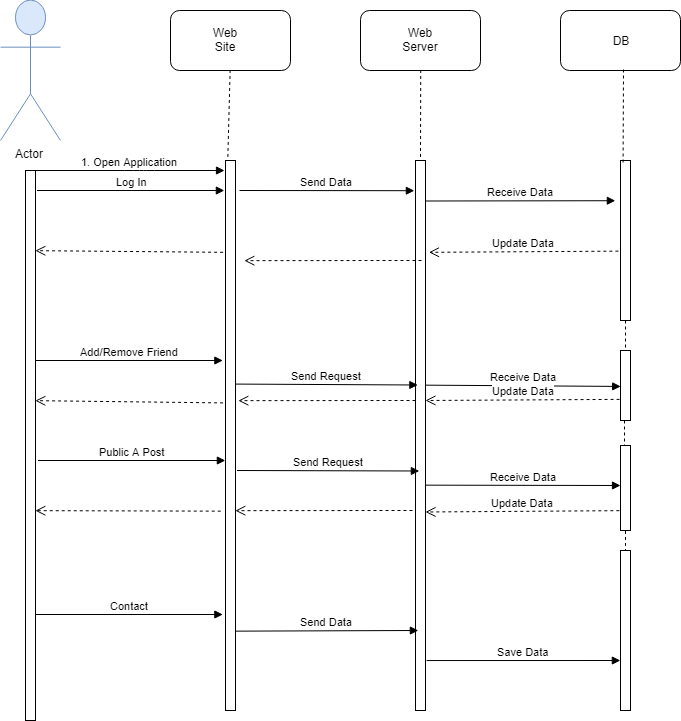

The diagram above was exported from draw.io. Its source (the exported page's mxGraphModel, read from the mxfile embedded in the PNG):
<mxGraphModel dx="1188" dy="647" grid="1" gridSize="10" guides="1" tooltips="1" connect="1" arrows="1" fold="1" page="1" pageScale="1" pageWidth="1169" pageHeight="826" background="#ffffff" math="0" shadow="0">
  <root>
    <mxCell id="0" />
    <mxCell id="1" parent="0" />
    <mxCell id="wwvVf0cmEG7t4UqgVNiK-151" value="Actor" style="shape=umlActor;verticalLabelPosition=bottom;labelBackgroundColor=#ffffff;verticalAlign=top;html=1;outlineConnect=0;rounded=0;glass=0;fillColor=#dae8fc;strokeColor=#6c8ebf;" vertex="1" parent="1">
      <mxGeometry x="120" y="80" width="60" height="140" as="geometry" />
    </mxCell>
    <mxCell id="wwvVf0cmEG7t4UqgVNiK-152" value="" style="rounded=1;whiteSpace=wrap;html=1;glass=0;fillColor=none;" vertex="1" parent="1">
      <mxGeometry x="290" y="90" width="120" height="60" as="geometry" />
    </mxCell>
    <mxCell id="wwvVf0cmEG7t4UqgVNiK-153" value="" style="rounded=1;whiteSpace=wrap;html=1;glass=0;fillColor=none;" vertex="1" parent="1">
      <mxGeometry x="480" y="90" width="120" height="60" as="geometry" />
    </mxCell>
    <mxCell id="wwvVf0cmEG7t4UqgVNiK-154" value="" style="rounded=1;whiteSpace=wrap;html=1;glass=0;fillColor=none;" vertex="1" parent="1">
      <mxGeometry x="680" y="90" width="120" height="60" as="geometry" />
    </mxCell>
    <mxCell id="wwvVf0cmEG7t4UqgVNiK-156" value="" style="html=1;points=[];perimeter=orthogonalPerimeter;rounded=0;glass=0;fillColor=none;" vertex="1" parent="1">
      <mxGeometry x="345" y="240" width="10" height="550" as="geometry" />
    </mxCell>
    <mxCell id="wwvVf0cmEG7t4UqgVNiK-157" value="" style="html=1;points=[];perimeter=orthogonalPerimeter;rounded=0;glass=0;fillColor=none;" vertex="1" parent="1">
      <mxGeometry x="535" y="240" width="10" height="550" as="geometry" />
    </mxCell>
    <mxCell id="wwvVf0cmEG7t4UqgVNiK-158" value="" style="html=1;points=[];perimeter=orthogonalPerimeter;rounded=0;glass=0;fillColor=none;" vertex="1" parent="1">
      <mxGeometry x="740" y="630" width="10" height="160" as="geometry" />
    </mxCell>
    <mxCell id="wwvVf0cmEG7t4UqgVNiK-159" value="" style="html=1;points=[];perimeter=orthogonalPerimeter;rounded=0;glass=0;fillColor=none;" vertex="1" parent="1">
      <mxGeometry x="145" y="250" width="10" height="550" as="geometry" />
    </mxCell>
    <mxCell id="wwvVf0cmEG7t4UqgVNiK-166" value="" style="endArrow=none;dashed=1;html=1;entryX=0.286;entryY=-0.002;entryDx=0;entryDy=0;entryPerimeter=0;exitX=0.5;exitY=1;exitDx=0;exitDy=0;" edge="1" parent="1" source="wwvVf0cmEG7t4UqgVNiK-152" target="wwvVf0cmEG7t4UqgVNiK-156">
      <mxGeometry width="50" height="50" relative="1" as="geometry">
        <mxPoint x="120" y="870" as="sourcePoint" />
        <mxPoint x="170" y="820" as="targetPoint" />
      </mxGeometry>
    </mxCell>
    <mxCell id="wwvVf0cmEG7t4UqgVNiK-167" value="" style="endArrow=none;dashed=1;html=1;exitX=0.5;exitY=1;exitDx=0;exitDy=0;" edge="1" parent="1" source="wwvVf0cmEG7t4UqgVNiK-153">
      <mxGeometry width="50" height="50" relative="1" as="geometry">
        <mxPoint x="359.8571428571429" y="159.71428571428578" as="sourcePoint" />
        <mxPoint x="540" y="237" as="targetPoint" />
      </mxGeometry>
    </mxCell>
    <mxCell id="wwvVf0cmEG7t4UqgVNiK-170" value="" style="html=1;points=[];perimeter=orthogonalPerimeter;rounded=0;glass=0;fillColor=none;" vertex="1" parent="1">
      <mxGeometry x="740" y="430" width="10" height="70" as="geometry" />
    </mxCell>
    <mxCell id="wwvVf0cmEG7t4UqgVNiK-173" value="" style="html=1;points=[];perimeter=orthogonalPerimeter;rounded=0;glass=0;fillColor=none;" vertex="1" parent="1">
      <mxGeometry x="740" y="240" width="10" height="160" as="geometry" />
    </mxCell>
    <mxCell id="wwvVf0cmEG7t4UqgVNiK-176" value="" style="endArrow=none;dashed=1;html=1;entryX=0.214;entryY=0.014;entryDx=0;entryDy=0;entryPerimeter=0;" edge="1" parent="1" target="wwvVf0cmEG7t4UqgVNiK-173">
      <mxGeometry width="50" height="50" relative="1" as="geometry">
        <mxPoint x="743" y="149" as="sourcePoint" />
        <mxPoint x="550" y="246.9999999999999" as="targetPoint" />
      </mxGeometry>
    </mxCell>
    <mxCell id="wwvVf0cmEG7t4UqgVNiK-178" value="1. Open Application" style="html=1;verticalAlign=bottom;endArrow=block;" edge="1" parent="1">
      <mxGeometry width="80" relative="1" as="geometry">
        <mxPoint x="154" y="250" as="sourcePoint" />
        <mxPoint x="344" y="250" as="targetPoint" />
        <Array as="points">
          <mxPoint x="254" y="250" />
          <mxPoint x="264" y="250" />
        </Array>
      </mxGeometry>
    </mxCell>
    <mxCell id="wwvVf0cmEG7t4UqgVNiK-179" value="Receive Data" style="html=1;verticalAlign=bottom;endArrow=block;entryX=-0.5;entryY=0.018;entryDx=0;entryDy=0;entryPerimeter=0;" edge="1" parent="1">
      <mxGeometry width="80" relative="1" as="geometry">
        <mxPoint x="545" y="280.5" as="sourcePoint" />
        <mxPoint x="734.8571428571429" y="280.2142857142858" as="targetPoint" />
      </mxGeometry>
    </mxCell>
    <mxCell id="wwvVf0cmEG7t4UqgVNiK-181" value="Send Data" style="html=1;verticalAlign=bottom;endArrow=block;entryX=-0.5;entryY=0.018;entryDx=0;entryDy=0;entryPerimeter=0;" edge="1" parent="1">
      <mxGeometry width="80" relative="1" as="geometry">
        <mxPoint x="359" y="270" as="sourcePoint" />
        <mxPoint x="533.8571428571429" y="270.2142857142858" as="targetPoint" />
      </mxGeometry>
    </mxCell>
    <mxCell id="wwvVf0cmEG7t4UqgVNiK-183" value="Log In" style="html=1;verticalAlign=bottom;endArrow=block;entryX=0.5;entryY=0.055;entryDx=0;entryDy=0;entryPerimeter=0;" edge="1" parent="1">
      <mxGeometry width="80" relative="1" as="geometry">
        <mxPoint x="156.5" y="270" as="sourcePoint" />
        <mxPoint x="343.8571428571429" y="270" as="targetPoint" />
      </mxGeometry>
    </mxCell>
    <mxCell id="wwvVf0cmEG7t4UqgVNiK-186" value="Update Data" style="html=1;verticalAlign=bottom;endArrow=open;dashed=1;endSize=8;exitX=-0.2;exitY=0.57;exitDx=0;exitDy=0;exitPerimeter=0;entryX=1.367;entryY=0.166;entryDx=0;entryDy=0;entryPerimeter=0;" edge="1" parent="1" source="wwvVf0cmEG7t4UqgVNiK-173" target="wwvVf0cmEG7t4UqgVNiK-157">
      <mxGeometry relative="1" as="geometry">
        <mxPoint x="690" y="330" as="sourcePoint" />
        <mxPoint x="610" y="330" as="targetPoint" />
      </mxGeometry>
    </mxCell>
    <mxCell id="wwvVf0cmEG7t4UqgVNiK-187" value="" style="html=1;verticalAlign=bottom;endArrow=open;dashed=1;endSize=8;entryX=1.367;entryY=0.166;entryDx=0;entryDy=0;entryPerimeter=0;" edge="1" parent="1">
      <mxGeometry relative="1" as="geometry">
        <mxPoint x="535" y="480" as="sourcePoint" />
        <mxPoint x="357.8333333333335" y="480.16666666666674" as="targetPoint" />
      </mxGeometry>
    </mxCell>
    <mxCell id="wwvVf0cmEG7t4UqgVNiK-189" value="" style="html=1;verticalAlign=bottom;endArrow=open;dashed=1;endSize=8;entryX=1.367;entryY=0.166;entryDx=0;entryDy=0;entryPerimeter=0;exitX=-0.233;exitY=0.166;exitDx=0;exitDy=0;exitPerimeter=0;" edge="1" parent="1" source="wwvVf0cmEG7t4UqgVNiK-156">
      <mxGeometry relative="1" as="geometry">
        <mxPoint x="332" y="330" as="sourcePoint" />
        <mxPoint x="154.83333333333348" y="330.16666666666674" as="targetPoint" />
      </mxGeometry>
    </mxCell>
    <mxCell id="wwvVf0cmEG7t4UqgVNiK-190" value="Contact" style="html=1;verticalAlign=bottom;endArrow=block;entryX=0.5;entryY=0.055;entryDx=0;entryDy=0;entryPerimeter=0;" edge="1" parent="1">
      <mxGeometry width="80" relative="1" as="geometry">
        <mxPoint x="155" y="694" as="sourcePoint" />
        <mxPoint x="342.3571428571429" y="694" as="targetPoint" />
      </mxGeometry>
    </mxCell>
    <mxCell id="wwvVf0cmEG7t4UqgVNiK-191" value="Send Data" style="html=1;verticalAlign=bottom;endArrow=block;entryX=0.5;entryY=0.055;entryDx=0;entryDy=0;entryPerimeter=0;exitX=1.053;exitY=0.856;exitDx=0;exitDy=0;exitPerimeter=0;" edge="1" parent="1" source="wwvVf0cmEG7t4UqgVNiK-156">
      <mxGeometry width="80" relative="1" as="geometry">
        <mxPoint x="350.5" y="710" as="sourcePoint" />
        <mxPoint x="537.8571428571429" y="710" as="targetPoint" />
      </mxGeometry>
    </mxCell>
    <mxCell id="wwvVf0cmEG7t4UqgVNiK-192" value="Save Data" style="html=1;verticalAlign=bottom;endArrow=block;entryX=0.5;entryY=0.055;entryDx=0;entryDy=0;entryPerimeter=0;exitX=1.084;exitY=0.91;exitDx=0;exitDy=0;exitPerimeter=0;" edge="1" parent="1" source="wwvVf0cmEG7t4UqgVNiK-157">
      <mxGeometry width="80" relative="1" as="geometry">
        <mxPoint x="552.5" y="740" as="sourcePoint" />
        <mxPoint x="739.8571428571429" y="740" as="targetPoint" />
      </mxGeometry>
    </mxCell>
    <mxCell id="wwvVf0cmEG7t4UqgVNiK-193" value="" style="html=1;points=[];perimeter=orthogonalPerimeter;rounded=0;glass=0;fillColor=none;" vertex="1" parent="1">
      <mxGeometry x="740" y="525" width="10" height="85" as="geometry" />
    </mxCell>
    <mxCell id="wwvVf0cmEG7t4UqgVNiK-194" value="" style="endArrow=none;dashed=1;html=1;exitX=0.5;exitY=1;exitDx=0;exitDy=0;" edge="1" parent="1">
      <mxGeometry width="50" height="50" relative="1" as="geometry">
        <mxPoint x="745" y="400" as="sourcePoint" />
        <mxPoint x="745" y="430" as="targetPoint" />
      </mxGeometry>
    </mxCell>
    <mxCell id="wwvVf0cmEG7t4UqgVNiK-196" value="" style="endArrow=none;dashed=1;html=1;" edge="1" parent="1">
      <mxGeometry width="50" height="50" relative="1" as="geometry">
        <mxPoint x="744" y="500" as="sourcePoint" />
        <mxPoint x="744" y="525" as="targetPoint" />
      </mxGeometry>
    </mxCell>
    <mxCell id="wwvVf0cmEG7t4UqgVNiK-197" value="" style="endArrow=none;dashed=1;html=1;" edge="1" parent="1">
      <mxGeometry width="50" height="50" relative="1" as="geometry">
        <mxPoint x="745" y="610.4660004550971" as="sourcePoint" />
        <mxPoint x="745" y="630" as="targetPoint" />
      </mxGeometry>
    </mxCell>
    <mxCell id="wwvVf0cmEG7t4UqgVNiK-198" value="Add/Remove Friend" style="html=1;verticalAlign=bottom;endArrow=block;entryX=0.5;entryY=0.055;entryDx=0;entryDy=0;entryPerimeter=0;" edge="1" parent="1">
      <mxGeometry width="80" relative="1" as="geometry">
        <mxPoint x="155" y="440" as="sourcePoint" />
        <mxPoint x="342.3571428571429" y="440" as="targetPoint" />
      </mxGeometry>
    </mxCell>
    <mxCell id="wwvVf0cmEG7t4UqgVNiK-199" value="Send Request" style="html=1;verticalAlign=bottom;endArrow=block;entryX=0.5;entryY=0.055;entryDx=0;entryDy=0;entryPerimeter=0;exitX=1.014;exitY=0.407;exitDx=0;exitDy=0;exitPerimeter=0;" edge="1" parent="1" source="wwvVf0cmEG7t4UqgVNiK-156">
      <mxGeometry width="80" relative="1" as="geometry">
        <mxPoint x="350" y="464.5" as="sourcePoint" />
        <mxPoint x="537.3571428571429" y="464.5" as="targetPoint" />
      </mxGeometry>
    </mxCell>
    <mxCell id="wwvVf0cmEG7t4UqgVNiK-200" value="Receive Data" style="html=1;verticalAlign=bottom;endArrow=block;entryX=0;entryY=0.507;entryDx=0;entryDy=0;entryPerimeter=0;exitX=1.014;exitY=0.407;exitDx=0;exitDy=0;exitPerimeter=0;" edge="1" parent="1" target="wwvVf0cmEG7t4UqgVNiK-170">
      <mxGeometry width="80" relative="1" as="geometry">
        <mxPoint x="545" y="464.66666666666674" as="sourcePoint" />
        <mxPoint x="726.8571428571429" y="465.5" as="targetPoint" />
      </mxGeometry>
    </mxCell>
    <mxCell id="wwvVf0cmEG7t4UqgVNiK-201" value="Public A Post" style="html=1;verticalAlign=bottom;endArrow=block;entryX=0.5;entryY=0.055;entryDx=0;entryDy=0;entryPerimeter=0;" edge="1" parent="1">
      <mxGeometry width="80" relative="1" as="geometry">
        <mxPoint x="157.5" y="540" as="sourcePoint" />
        <mxPoint x="344.8571428571429" y="540" as="targetPoint" />
      </mxGeometry>
    </mxCell>
    <mxCell id="wwvVf0cmEG7t4UqgVNiK-202" value="Send Request" style="html=1;verticalAlign=bottom;endArrow=block;entryX=0.5;entryY=0.055;entryDx=0;entryDy=0;entryPerimeter=0;exitX=1.014;exitY=0.407;exitDx=0;exitDy=0;exitPerimeter=0;" edge="1" parent="1">
      <mxGeometry width="80" relative="1" as="geometry">
        <mxPoint x="356.5" y="550" as="sourcePoint" />
        <mxPoint x="538.8571428571429" y="550.5" as="targetPoint" />
      </mxGeometry>
    </mxCell>
    <mxCell id="wwvVf0cmEG7t4UqgVNiK-203" value="Receive Data" style="html=1;verticalAlign=bottom;endArrow=block;entryX=0;entryY=0.507;entryDx=0;entryDy=0;entryPerimeter=0;exitX=1.014;exitY=0.407;exitDx=0;exitDy=0;exitPerimeter=0;" edge="1" parent="1">
      <mxGeometry width="80" relative="1" as="geometry">
        <mxPoint x="545" y="564.6666666666667" as="sourcePoint" />
        <mxPoint x="740" y="565" as="targetPoint" />
      </mxGeometry>
    </mxCell>
    <mxCell id="wwvVf0cmEG7t4UqgVNiK-204" value="Update Data" style="html=1;verticalAlign=bottom;endArrow=open;dashed=1;endSize=8;exitX=-0.134;exitY=0.7;exitDx=0;exitDy=0;exitPerimeter=0;entryX=1.367;entryY=0.166;entryDx=0;entryDy=0;entryPerimeter=0;" edge="1" parent="1" source="wwvVf0cmEG7t4UqgVNiK-170">
      <mxGeometry relative="1" as="geometry">
        <mxPoint x="734" y="480" as="sourcePoint" />
        <mxPoint x="545" y="480" as="targetPoint" />
      </mxGeometry>
    </mxCell>
    <mxCell id="wwvVf0cmEG7t4UqgVNiK-205" value="" style="html=1;verticalAlign=bottom;endArrow=open;dashed=1;endSize=8;entryX=1.367;entryY=0.166;entryDx=0;entryDy=0;entryPerimeter=0;" edge="1" parent="1">
      <mxGeometry relative="1" as="geometry">
        <mxPoint x="541" y="340" as="sourcePoint" />
        <mxPoint x="363.8333333333335" y="340.16666666666674" as="targetPoint" />
      </mxGeometry>
    </mxCell>
    <mxCell id="wwvVf0cmEG7t4UqgVNiK-206" value="" style="html=1;verticalAlign=bottom;endArrow=open;dashed=1;endSize=8;entryX=1.367;entryY=0.166;entryDx=0;entryDy=0;entryPerimeter=0;exitX=-0.233;exitY=0.44;exitDx=0;exitDy=0;exitPerimeter=0;" edge="1" parent="1" source="wwvVf0cmEG7t4UqgVNiK-156">
      <mxGeometry relative="1" as="geometry">
        <mxPoint x="332" y="480" as="sourcePoint" />
        <mxPoint x="154.83333333333348" y="480.16666666666663" as="targetPoint" />
      </mxGeometry>
    </mxCell>
    <mxCell id="wwvVf0cmEG7t4UqgVNiK-207" value="Update Data" style="html=1;verticalAlign=bottom;endArrow=open;dashed=1;endSize=8;exitX=-0.134;exitY=0.7;exitDx=0;exitDy=0;exitPerimeter=0;entryX=1.367;entryY=0.166;entryDx=0;entryDy=0;entryPerimeter=0;" edge="1" parent="1">
      <mxGeometry relative="1" as="geometry">
        <mxPoint x="738.8333333333335" y="590.1666666666667" as="sourcePoint" />
        <mxPoint x="545" y="591.5" as="targetPoint" />
      </mxGeometry>
    </mxCell>
    <mxCell id="wwvVf0cmEG7t4UqgVNiK-208" value="" style="html=1;verticalAlign=bottom;endArrow=open;dashed=1;endSize=8;entryX=1.367;entryY=0.166;entryDx=0;entryDy=0;entryPerimeter=0;" edge="1" parent="1">
      <mxGeometry relative="1" as="geometry">
        <mxPoint x="532" y="590" as="sourcePoint" />
        <mxPoint x="354.8333333333335" y="590.1666666666666" as="targetPoint" />
      </mxGeometry>
    </mxCell>
    <mxCell id="wwvVf0cmEG7t4UqgVNiK-209" value="" style="html=1;verticalAlign=bottom;endArrow=open;dashed=1;endSize=8;entryX=1.367;entryY=0.166;entryDx=0;entryDy=0;entryPerimeter=0;exitX=-0.5;exitY=0.637;exitDx=0;exitDy=0;exitPerimeter=0;" edge="1" parent="1" source="wwvVf0cmEG7t4UqgVNiK-156">
      <mxGeometry relative="1" as="geometry">
        <mxPoint x="332" y="590" as="sourcePoint" />
        <mxPoint x="154.83333333333348" y="590.1666666666665" as="targetPoint" />
      </mxGeometry>
    </mxCell>
    <mxCell id="wwvVf0cmEG7t4UqgVNiK-214" value="Web Site" style="text;html=1;strokeColor=none;fillColor=none;align=center;verticalAlign=middle;whiteSpace=wrap;rounded=0;glass=0;" vertex="1" parent="1">
      <mxGeometry x="325" y="109.79411764705878" width="40" height="20" as="geometry" />
    </mxCell>
    <mxCell id="wwvVf0cmEG7t4UqgVNiK-215" value="Web Server" style="text;html=1;strokeColor=none;fillColor=none;align=center;verticalAlign=middle;whiteSpace=wrap;rounded=0;glass=0;" vertex="1" parent="1">
      <mxGeometry x="520" y="109.73531565946689" width="40" height="20" as="geometry" />
    </mxCell>
    <mxCell id="wwvVf0cmEG7t4UqgVNiK-216" value="DB" style="text;html=1;strokeColor=none;fillColor=none;align=center;verticalAlign=middle;whiteSpace=wrap;rounded=0;glass=0;" vertex="1" parent="1">
      <mxGeometry x="720" y="109.5" width="40" height="20" as="geometry" />
    </mxCell>
  </root>
</mxGraphModel>